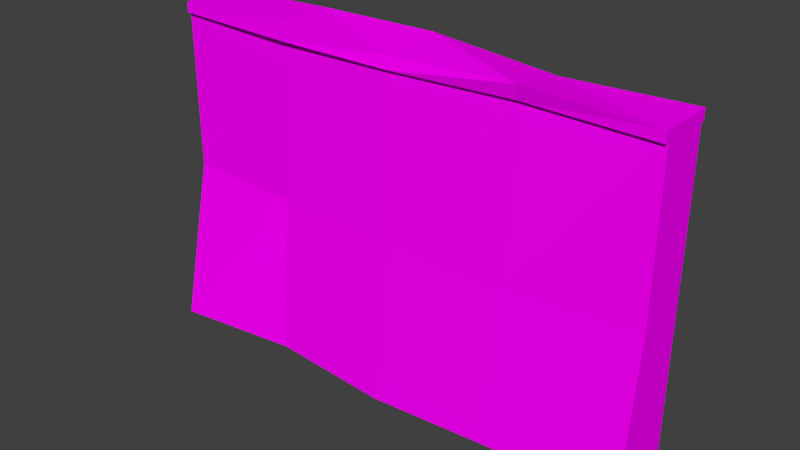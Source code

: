 # Source: mur3.blend  (saved by Blender 2.76.0; exported with 4.5.12 LTS)
import bpy
from mathutils import Matrix  # noqa: F401  (used for matrix-valued properties, if any)

bpy.ops.wm.read_factory_settings(use_empty=True)
scene = bpy.context.scene
scene.name = 'Scene'

# ---- collections
col_collection_10 = bpy.data.collections.new('Collection 10'); scene.collection.children.link(col_collection_10)

# ---- images (referenced by path relative to the original .blend; pixels are not part of the script)
import os
ASSET_DIR = os.environ.get("B2B_ASSET_DIR", "")  # directory of the original .blend (textures are referenced by path, not embedded)
HERE = os.path.dirname(os.path.abspath(__file__))  # packed textures are extracted next to this script under _unpacked/

def load_image(name, relpath, width, height, colorspace="sRGB"):
    """Load a texture the original file referenced (path relative to the .blend, or extracted next to this script)."""
    p = next((c for c in (os.path.join(HERE, relpath), os.path.join(ASSET_DIR, relpath)) if relpath and os.path.exists(c)), "")
    if p:
        img = bpy.data.images.load(p, check_existing=True)
        img.name = name
    else:  # same state as the original file: an image datablock whose file is absent (Cycles renders it pink)
        img = bpy.data.images.new(name, width, height)
        img.source = "FILE"
        img.filepath = "//" + (relpath or name)
    img.colorspace_settings.name = colorspace
    return img
img_texturescom_brickoldrounded0028_1_seamless_s_jpg = load_image('TexturesCom_BrickOldRounded0028_1_seamless_S.jpg', 'TexturesCom_BrickOldRounded0028_1_seamless_S.jpg', 1024, 1024, 'sRGB')
img_texturescom_brickoldrounded0134_1_seamless_s_jpg = load_image('TexturesCom_BrickOldRounded0134_1_seamless_S.jpg', 'TexturesCom_BrickOldRounded0134_1_seamless_S.jpg', 1024, 1024, 'sRGB')

# ---- materials (node trees are filled in below, after node groups)
mat_material_002 = bpy.data.materials.new('Material.002')
mat_material_002.alpha_threshold = 0.0
mat_material_002.use_transparent_shadow = False
mat_material_002.roughness = 0.5
mat_material_003 = bpy.data.materials.new('Material.003')
mat_material_003.alpha_threshold = 0.0
mat_material_003.use_transparent_shadow = False
mat_material_003.roughness = 0.5

# ---- material node trees
mat_material_002.use_nodes = True; mat_material_002.node_tree.nodes.clear()
_N = mat_material_002.node_tree.nodes; _L = mat_material_002.node_tree.links
n0 = _N.new('ShaderNodeOutputMaterial'); n0.name = 'Material Output'; n0.location = (300, 300)
n1 = _N.new('ShaderNodeBsdfDiffuse'); n1.name = 'Diffuse BSDF'; n1.location = (10, 300)
n2 = _N.new('ShaderNodeTexImage'); n2.name = 'Image Texture'; n2.location = (-180, 300)
n2.width = 140
n2.image = img_texturescom_brickoldrounded0028_1_seamless_s_jpg
_L.new(n1.outputs[0], n0.inputs[0])
_L.new(n2.outputs[0], n1.inputs[0])
n0.is_active_output = True
mat_material_003.use_nodes = True; mat_material_003.node_tree.nodes.clear()
_N = mat_material_003.node_tree.nodes; _L = mat_material_003.node_tree.links
n0 = _N.new('ShaderNodeOutputMaterial'); n0.name = 'Material Output'; n0.location = (300, 300)
n1 = _N.new('ShaderNodeBsdfDiffuse'); n1.name = 'Diffuse BSDF'; n1.location = (10, 300)
n2 = _N.new('ShaderNodeTexImage'); n2.name = 'Image Texture'; n2.location = (-180, 300)
n2.width = 140
n2.image = img_texturescom_brickoldrounded0134_1_seamless_s_jpg
_L.new(n1.outputs[0], n0.inputs[0])
_L.new(n2.outputs[0], n1.inputs[0])
n0.is_active_output = True

# ---- world
world_world = bpy.data.worlds.new('World'); scene.world = world_world
world_world.color = (0.05088, 0.05088, 0.05088)
world_world.use_sun_shadow = False
world_world.sun_shadow_jitter_overblur = 0.0
world_world.cycles.sampling_method = 'MANUAL'
world_world.cycles.sample_map_resolution = 256

# ---- meshes
me_cube_002 = bpy.data.meshes.new('Cube.002')
me_cube_002.from_pydata([(-1.0, -1.457, -1.0), (-1.0, -1.0, 1.0), (-1.0, -0.34, -1.0), (-1.0, -0.34, 1.0), (1.0, -1.243, -1.0), (1.0, -1.0, 1.0), (1.0, -0.34, -1.0), (1.0, -0.34, 1.0), (0.0, -0.34, 1.0), (0.0, -0.34, -1.0), (0.0, -1.042, 1.0), (0.0, -1.37, -1.0), (-1.0, -1.005, 0.0), (-1.0, -0.34, 0.0), (1.0, -0.34, 0.0), (1.0, -1.005, 0.0), (0.0, -1.122, 0.0), (0.0, -0.34, 0.0), (-0.5, -0.34, -1.0), (-0.5, -0.9792, 1.0), (-0.5, -0.34, 1.0), (-0.5, -1.243, -1.0), (-0.5, -0.34, 0.0), (-0.5, -1.092, 0.0), (0.5, -0.34, 1.0), (0.5, -1.243, -1.0), (0.5, -0.34, -1.0), (0.5, -0.9627, 1.0), (0.5, -1.176, 0.0), (0.5, -0.34, 0.0), (-1.0, -1.049, 1.0), (-1.0, -0.2906, 1.0), (0.5, -0.2906, 1.0), (1.0, -0.2906, 1.0), (1.0, -1.049, 1.0), (-0.5, -1.066, 0.9857), (-0.5, -0.2906, 1.0), (0.0, -0.2906, 1.0), (0.5, -1.012, 1.007), (0.0, -1.091, 0.9929), (-1.0, -1.049, 1.066), (-1.0, -0.2906, 1.066), (0.5019, -0.2953, 1.038), (1.0, -0.2906, 1.066), (1.0, -1.049, 1.066), (-0.5, -1.049, 1.096), (-0.5, -0.2906, 1.096), (0.0, -0.2906, 1.108), (0.4981, -1.045, 1.095), (0.0, -1.049, 1.066)], [], [(12, 13, 2, 0), (29, 14, 6, 26), (14, 15, 4, 6), (23, 12, 0, 21), (25, 26, 6, 4), (20, 3, 31, 36), (1, 19, 35, 30), (21, 18, 9, 11), (28, 16, 11, 25), (22, 17, 9, 18), (20, 8, 17, 22), (27, 10, 16, 28), (19, 1, 12, 23), (7, 5, 15, 14), (24, 7, 14, 29), (1, 3, 13, 12), (10, 19, 23, 16), (3, 20, 22, 13), (13, 22, 18, 2), (0, 2, 18, 21), (24, 8, 37, 32), (16, 23, 21, 11), (8, 24, 29, 17), (5, 27, 28, 15), (15, 28, 25, 4), (27, 5, 34, 38), (11, 9, 26, 25), (17, 29, 26, 9), (30, 35, 45, 40), (34, 33, 43, 44), (39, 38, 48, 49), (36, 31, 41, 46), (5, 7, 33, 34), (10, 27, 38, 39), (7, 24, 32, 33), (3, 1, 30, 31), (8, 20, 36, 37), (19, 10, 39, 35), (45, 46, 41, 40), (48, 42, 47, 49), (49, 47, 46, 45), (44, 43, 42, 48), (32, 37, 47, 42), (31, 30, 40, 41), (35, 39, 49, 45), (37, 36, 46, 47), (38, 34, 44, 48), (33, 32, 42, 43)])
me_cube_002.polygons.foreach_set('material_index', [0, 0, 0, 0, 0, 1, 1, 0, 0, 0, 0, 0, 0, 0, 0, 0, 0, 0, 0, 0, 1, 0, 0, 0, 0, 1, 0, 0, 1, 1, 1, 1, 1, 1, 1, 1, 1, 1, 1, 1, 1, 1, 1, 1, 1, 1, 1, 1])
_uv = me_cube_002.uv_layers.new(name='UVMap')
_uv.uv.foreach_set('vector', [-0.2204, 0.5113, -0.2204, 0.5113, -0.2204, 0.1908, -0.2204, 0.1908, 0.5401, 0.5113, 0.7935, 0.5113, 0.7935, 0.1908, 0.5401, 0.1908, 0.7935, 0.5113, 0.7935, 0.5113, 0.7935, 0.1908, 0.7935, 0.1908, 0.03312, 0.5113, -0.2204, 0.5113, -0.2204, 0.1908, 0.03312, 0.1908, 0.5401, 0.1908, 0.5401, 0.1908, 0.7935, 0.1908, 0.7935, 0.1908, 0.2865, 0.6702, 0.1172, 0.6702, 0.1172, 0.6788, 0.2865, 0.6788, 0.1172, 0.5548, 0.2865, 0.5585, 0.2865, 0.5433, 0.1172, 0.5462, 0.03312, 0.1908, 0.03312, 0.1908, 0.2866, 0.1908, 0.2866, 0.1908, 0.5401, 0.5113, 0.2866, 0.5113, 0.2866, 0.1908, 0.5401, 0.1908, 0.03312, 0.5113, 0.2866, 0.5113, 0.2866, 0.1908, 0.03312, 0.1908, 0.03312, 0.8319, 0.2866, 0.8319, 0.2866, 0.5113, 0.03312, 0.5113, 0.5401, 0.8319, 0.2866, 0.8319, 0.2866, 0.5113, 0.5401, 0.5113, 0.03312, 0.8319, -0.2204, 0.8319, -0.2204, 0.5113, 0.03312, 0.5113, 0.7935, 0.8319, 0.7935, 0.8319, 0.7935, 0.5113, 0.7935, 0.5113, 0.5401, 0.8319, 0.7935, 0.8319, 0.7935, 0.5113, 0.5401, 0.5113, -0.2204, 0.8319, -0.2204, 0.8319, -0.2204, 0.5113, -0.2204, 0.5113, 0.2866, 0.8319, 0.03312, 0.8319, 0.03312, 0.5113, 0.2866, 0.5113, -0.2204, 0.8319, 0.03312, 0.8319, 0.03312, 0.5113, -0.2204, 0.5113, -0.2204, 0.5113, 0.03312, 0.5113, 0.03312, 0.1908, -0.2204, 0.1908, -0.2204, 0.1908, -0.2204, 0.1908, 0.03312, 0.1908, 0.03312, 0.1908, 0.6251, 0.6702, 0.4558, 0.6702, 0.4558, 0.6788, 0.6251, 0.6788, 0.2866, 0.5113, 0.03312, 0.5113, 0.03312, 0.1908, 0.2866, 0.1908, 0.2866, 0.8319, 0.5401, 0.8319, 0.5401, 0.5113, 0.2866, 0.5113, 0.7935, 0.8319, 0.5401, 0.8319, 0.5401, 0.5113, 0.7935, 0.5113, 0.7935, 0.5113, 0.5401, 0.5113, 0.5401, 0.1908, 0.7935, 0.1908, 0.6251, 0.5614, 0.7944, 0.5548, 0.7944, 0.5462, 0.6251, 0.5527, 0.2866, 0.1908, 0.2866, 0.1908, 0.5401, 0.1908, 0.5401, 0.1908, 0.2866, 0.5113, 0.5401, 0.5113, 0.5401, 0.1908, 0.2866, 0.1908, 0.007051, 0.5795, 0.2245, 0.5756, 0.2245, 0.6059, 0.007051, 0.5977, 0.5545, 0.4756, 0.6242, 0.4756, 0.6242, 0.4882, 0.5545, 0.4882, 0.4419, 0.5775, 0.6594, 0.5814, 0.6586, 0.6055, 0.4419, 0.5977, 0.2245, 0.5795, 0.007051, 0.5795, 0.007051, 0.5977, 0.2245, 0.6059, 0.0, 0.0, 0.0, 0.0, 0.0, 0.0, 0.0, 0.0, 0.4558, 0.5476, 0.6251, 0.5614, 0.6251, 0.5527, 0.4558, 0.539, 0.7944, 0.6702, 0.6251, 0.6702, 0.6251, 0.6788, 0.7944, 0.6788, 0.0, 0.0, 0.0, 0.0, 0.0, 0.0, 0.0, 0.0, 0.4558, 0.6702, 0.2865, 0.6702, 0.2865, 0.6788, 0.4558, 0.6788, 0.2865, 0.5585, 0.4558, 0.5476, 0.4558, 0.539, 0.2865, 0.5433, 0.2865, 0.5462, 0.2865, 0.6788, 0.1172, 0.6788, 0.1172, 0.5462, 0.6245, 0.547, 0.6258, 0.678, 0.4558, 0.6788, 0.4558, 0.5462, 0.4558, 0.5462, 0.4558, 0.6788, 0.2865, 0.6788, 0.2865, 0.5462, 0.7944, 0.5462, 0.7944, 0.6788, 0.6258, 0.678, 0.6245, 0.547, 0.6594, 0.5795, 0.4419, 0.5795, 0.4419, 0.6092, 0.6602, 0.5898, 0.6242, 0.4756, 0.5545, 0.4756, 0.5545, 0.4882, 0.6242, 0.4882, 0.2245, 0.5756, 0.4419, 0.5775, 0.4419, 0.5977, 0.2245, 0.6059, 0.4419, 0.5795, 0.2245, 0.5795, 0.2245, 0.6059, 0.4419, 0.6092, 0.6594, 0.5814, 0.8768, 0.5795, 0.8768, 0.5977, 0.6586, 0.6055, 0.8768, 0.5795, 0.6594, 0.5795, 0.6602, 0.5898, 0.8768, 0.5977])
me_cube_002.materials.append(mat_material_002)
me_cube_002.materials.append(mat_material_003)
me_cube_002.use_remesh_preserve_volume = False
me_cube_002.use_remesh_preserve_attributes = False
me_cube_002.use_mirror_vertex_groups = False
me_cube_002.update()

# ---- objects
ob_cube_001 = bpy.data.objects.new('Cube.001', me_cube_002)

# ---- transforms, parenting, visibility, modifiers, constraints
ob_cube_001.location = (-0.6078, 0.6572, 1.778)
ob_cube_001.scale = (2.762, 0.8428, 1.746)
ob_cube_001.lineart.crease_threshold = 0.0

# ---- collection membership
col_collection_10.objects.link(ob_cube_001)

# ---- scene / render settings (as saved in the file)
scene.frame_start = 1; scene.frame_end = 250; scene.frame_set(1)
scene.render.engine = 'BLENDER_EEVEE_NEXT'
scene.render.resolution_percentage = 50
scene.render.dither_intensity = 0.0
scene.cycles.use_denoising = False
scene.cycles.samples = 10
scene.cycles.sampling_pattern = 'TABULATED_SOBOL'
scene.cycles.light_sampling_threshold = 0.0
scene.cycles.use_adaptive_sampling = False
scene.cycles.use_light_tree = False
scene.cycles.blur_glossy = 0.0
scene.cycles.pixel_filter_type = 'GAUSSIAN'
scene.cycles.sample_clamp_indirect = 0.0
scene.view_settings.view_transform = 'Standard'
bpy.context.view_layer.update()

# ---- added for rendering (the .blend has no active camera and no usable light): camera, sun
cam_auto = bpy.data.cameras.new('AutoCamera')
cam_auto.lens = 50.0
cam_auto.sensor_width = 36.0
cam_auto.clip_end = 1000.0
ob_auto_camera = bpy.data.objects.new('AutoCamera', cam_auto)
scene.collection.objects.link(ob_auto_camera)
ob_auto_camera.location = (5.60029, -7.52908, 6.83908)
ob_auto_camera.rotation_euler = (1.09748, -7.21219e-08, 0.694738)
scene.camera = ob_auto_camera
light_auto_sun = bpy.data.lights.new('AutoSun', 'SUN')
light_auto_sun.energy = 3.0
light_auto_sun.angle = 0.0523599
ob_auto_sun = bpy.data.objects.new('AutoSun', light_auto_sun)
scene.collection.objects.link(ob_auto_sun)
ob_auto_sun.rotation_euler = (0.872665, 0.174533, 0.523599)
bpy.context.view_layer.update()
